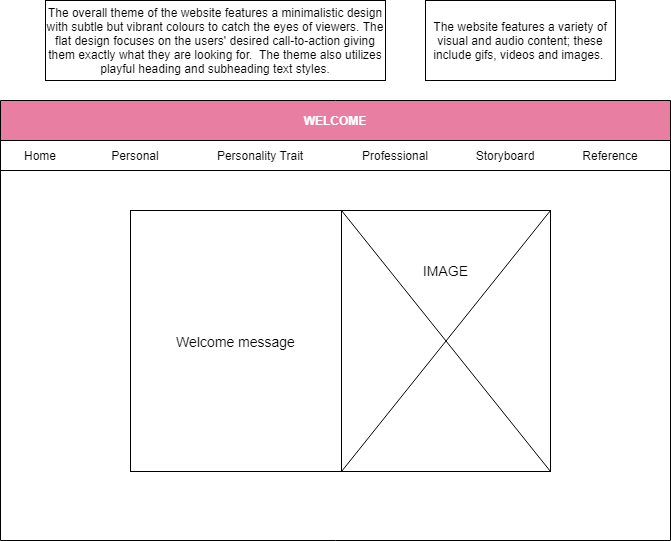

The diagram above was exported from draw.io. Its source (the exported page's mxGraphModel, read from the mxfile embedded in the PNG):
<mxGraphModel dx="782" dy="436" grid="1" gridSize="10" guides="1" tooltips="1" connect="1" arrows="1" fold="1" page="1" pageScale="1" pageWidth="850" pageHeight="1100" math="0" shadow="0">
  <root>
    <mxCell id="0" />
    <mxCell id="1" parent="0" />
    <mxCell id="z5nM8UYAH-yTrXiK4pn3-3" value="WELCOME" style="swimlane;glass=0;rounded=0;shadow=0;sketch=0;startSize=40;fillColor=#E87EA1;strokeColor=#000000;fontColor=#ffffff;" parent="1" vertex="1">
      <mxGeometry x="105" y="230" width="670" height="440" as="geometry">
        <mxRectangle x="80" y="10" width="90" height="40" as="alternateBounds" />
      </mxGeometry>
    </mxCell>
    <mxCell id="z5nM8UYAH-yTrXiK4pn3-6" value="" style="rounded=0;whiteSpace=wrap;html=1;shadow=0;glass=0;sketch=0;fillColor=none;" parent="z5nM8UYAH-yTrXiK4pn3-3" vertex="1">
      <mxGeometry y="40" width="670" height="30" as="geometry" />
    </mxCell>
    <mxCell id="z5nM8UYAH-yTrXiK4pn3-7" value="Professional" style="text;html=1;strokeColor=none;fillColor=none;align=center;verticalAlign=middle;whiteSpace=wrap;rounded=0;shadow=0;glass=0;sketch=0;" parent="z5nM8UYAH-yTrXiK4pn3-3" vertex="1">
      <mxGeometry x="360" y="45" width="70" height="20" as="geometry" />
    </mxCell>
    <mxCell id="z5nM8UYAH-yTrXiK4pn3-10" value="Personal" style="text;html=1;strokeColor=none;fillColor=none;align=center;verticalAlign=middle;whiteSpace=wrap;rounded=0;shadow=0;glass=0;sketch=0;" parent="z5nM8UYAH-yTrXiK4pn3-3" vertex="1">
      <mxGeometry x="90" y="45" width="90" height="20" as="geometry" />
    </mxCell>
    <mxCell id="z5nM8UYAH-yTrXiK4pn3-12" value="Storyboard" style="text;html=1;strokeColor=none;fillColor=none;align=center;verticalAlign=middle;whiteSpace=wrap;rounded=0;shadow=0;glass=0;sketch=0;" parent="z5nM8UYAH-yTrXiK4pn3-3" vertex="1">
      <mxGeometry x="470" y="45" width="70" height="20" as="geometry" />
    </mxCell>
    <mxCell id="z5nM8UYAH-yTrXiK4pn3-14" value="Home" style="text;html=1;strokeColor=none;fillColor=none;align=center;verticalAlign=middle;whiteSpace=wrap;rounded=0;shadow=0;glass=0;sketch=0;" parent="z5nM8UYAH-yTrXiK4pn3-3" vertex="1">
      <mxGeometry x="20" y="45" width="40" height="20" as="geometry" />
    </mxCell>
    <mxCell id="Qkqdd3QDtcuKWJrUcW8--3" value="Reference" style="text;html=1;strokeColor=none;fillColor=none;align=center;verticalAlign=middle;whiteSpace=wrap;rounded=0;" parent="z5nM8UYAH-yTrXiK4pn3-3" vertex="1">
      <mxGeometry x="580" y="45" width="60" height="20" as="geometry" />
    </mxCell>
    <mxCell id="Qkqdd3QDtcuKWJrUcW8--6" value="Personality Trait" style="text;html=1;strokeColor=none;fillColor=none;align=center;verticalAlign=middle;whiteSpace=wrap;rounded=0;" parent="z5nM8UYAH-yTrXiK4pn3-3" vertex="1">
      <mxGeometry x="210" y="45" width="100" height="20" as="geometry" />
    </mxCell>
    <mxCell id="Qkqdd3QDtcuKWJrUcW8--14" value="&lt;font style=&quot;font-size: 14px&quot;&gt;Welcome message&lt;/font&gt;" style="rounded=0;whiteSpace=wrap;html=1;fillColor=none;" parent="z5nM8UYAH-yTrXiK4pn3-3" vertex="1">
      <mxGeometry x="130" y="110" width="211" height="261" as="geometry" />
    </mxCell>
    <mxCell id="NAzNmrqJ-pqIDQoURXS6-37" value="" style="rounded=0;whiteSpace=wrap;html=1;fillColor=none;" parent="z5nM8UYAH-yTrXiK4pn3-3" vertex="1">
      <mxGeometry x="341" y="110" width="209" height="261" as="geometry" />
    </mxCell>
    <mxCell id="NAzNmrqJ-pqIDQoURXS6-39" value="" style="endArrow=none;html=1;entryX=1;entryY=0;entryDx=0;entryDy=0;exitX=0;exitY=1;exitDx=0;exitDy=0;" parent="z5nM8UYAH-yTrXiK4pn3-3" source="NAzNmrqJ-pqIDQoURXS6-37" target="NAzNmrqJ-pqIDQoURXS6-37" edge="1">
      <mxGeometry width="50" height="50" relative="1" as="geometry">
        <mxPoint x="240" y="230" as="sourcePoint" />
        <mxPoint x="290" y="180" as="targetPoint" />
      </mxGeometry>
    </mxCell>
    <mxCell id="NAzNmrqJ-pqIDQoURXS6-40" value="" style="endArrow=none;html=1;entryX=0;entryY=0;entryDx=0;entryDy=0;exitX=1;exitY=1;exitDx=0;exitDy=0;" parent="z5nM8UYAH-yTrXiK4pn3-3" source="NAzNmrqJ-pqIDQoURXS6-37" target="NAzNmrqJ-pqIDQoURXS6-37" edge="1">
      <mxGeometry width="50" height="50" relative="1" as="geometry">
        <mxPoint x="240" y="230" as="sourcePoint" />
        <mxPoint x="290" y="180" as="targetPoint" />
      </mxGeometry>
    </mxCell>
    <mxCell id="NAzNmrqJ-pqIDQoURXS6-41" value="&lt;font style=&quot;font-size: 14px&quot;&gt;IMAGE&lt;/font&gt;" style="text;html=1;strokeColor=none;fillColor=none;align=center;verticalAlign=middle;whiteSpace=wrap;rounded=0;sketch=0;" parent="z5nM8UYAH-yTrXiK4pn3-3" vertex="1">
      <mxGeometry x="408" y="160" width="75" height="20" as="geometry" />
    </mxCell>
    <mxCell id="LUYrpuA0VwosTFWv5E-n-2" value="The website features a variety of visual and audio content; these include gifs, videos and images.&amp;nbsp;" style="rounded=0;whiteSpace=wrap;html=1;strokeWidth=1;" vertex="1" parent="1">
      <mxGeometry x="530" y="130" width="190" height="80" as="geometry" />
    </mxCell>
    <mxCell id="LUYrpuA0VwosTFWv5E-n-3" value="The overall theme of the website features a&amp;nbsp;&lt;span style=&quot;background-color: rgb(255 , 255 , 255)&quot;&gt;&lt;font style=&quot;font-size: 12px&quot;&gt;minimalistic design with subtle but vibrant colours to catch the eyes of viewers. The flat design focuses on the users' desired call-to-action giving them exactly what they are looking for.&amp;nbsp; The theme also utilizes playful heading and subheading text styles.&lt;/font&gt;&lt;/span&gt;" style="rounded=0;whiteSpace=wrap;html=1;strokeWidth=1;" vertex="1" parent="1">
      <mxGeometry x="150" y="130" width="340" height="80" as="geometry" />
    </mxCell>
  </root>
</mxGraphModel>